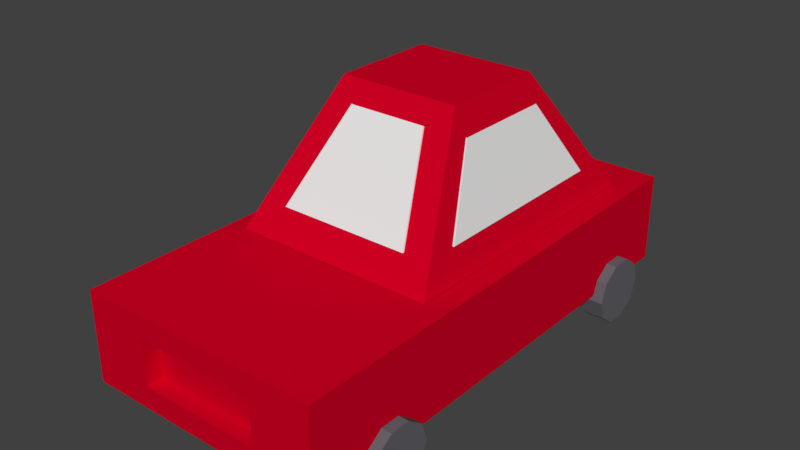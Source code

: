 # Source: Car_Single_model.blend  (saved by Blender 2.79.0; exported with 4.5.12 LTS)
import bpy
from mathutils import Matrix  # noqa: F401  (used for matrix-valued properties, if any)

bpy.ops.wm.read_factory_settings(use_empty=True)
scene = bpy.context.scene
scene.name = 'Scene'

# ---- collections
col_collection_1 = bpy.data.collections.new('Collection 1'); scene.collection.children.link(col_collection_1)

# ---- materials (node trees are filled in below, after node groups)
mat_tyres = bpy.data.materials.new('Tyres')
mat_tyres.alpha_threshold = 0.0
mat_tyres.use_transparent_shadow = False
mat_tyres.diffuse_color = (0.1305, 0.1264, 0.1424, 1.0)
mat_tyres.roughness = 0.5
mat_body = bpy.data.materials.new('body')
mat_body.alpha_threshold = 0.0
mat_body.use_transparent_shadow = False
mat_body.diffuse_color = (0.6383, 0.0, 0.01727, 1.0)
mat_body.roughness = 0.5
mat_body.line_color = (0.0, 0.0, 0.0, 1.0)
mat_windows = bpy.data.materials.new('Windows')
mat_windows.alpha_threshold = 0.0
mat_windows.use_transparent_shadow = False
mat_windows.roughness = 0.5

# ---- material node trees

# ---- world
world_world = bpy.data.worlds.new('World'); scene.world = world_world
world_world.color = (0.05088, 0.05088, 0.05088)
world_world.use_sun_shadow = False
world_world.sun_shadow_jitter_overblur = 0.0
world_world.cycles.sampling_method = 'MANUAL'

# ---- meshes
me_cube_001 = bpy.data.meshes.new('Cube.001')
me_cube_001.from_pydata([(-1.473, -0.9035, 1.0), (-1.473, 0.9587, 1.0), (1.617, -1.537, -1.0), (0.1919, -0.9035, 1.0), (1.617, 1.592, -1.0), (0.1919, 0.9587, 1.0), (-4.391, 1.621, -2.461), (-4.391, 2.016, -2.461), (-4.296, 1.621, -2.755), (-4.296, 2.016, -2.755), (-4.046, 1.621, -2.936), (-4.046, 2.016, -2.936), (-3.737, 1.621, -2.936), (-3.737, 2.016, -2.936), (-3.487, 1.621, -2.755), (-3.487, 2.016, -2.755), (-3.391, 1.621, -2.461), (-3.391, 2.016, -2.461), (-3.487, 1.621, -2.167), (-3.487, 2.016, -2.167), (-3.737, 1.621, -1.985), (-3.737, 2.016, -1.985), (-4.046, 1.621, -1.985), (-4.046, 2.016, -1.985), (-4.296, 1.621, -2.167), (-4.296, 2.016, -2.167), (-4.391, -2.033, -2.461), (-4.391, -1.638, -2.461), (-4.296, -2.033, -2.755), (-4.296, -1.638, -2.755), (-4.046, -2.033, -2.936), (-4.046, -1.638, -2.936), (-3.737, -2.033, -2.936), (-3.737, -1.638, -2.936), (-3.487, -2.033, -2.755), (-3.487, -1.638, -2.755), (-3.391, -2.033, -2.461), (-3.391, -1.638, -2.461), (-3.487, -2.033, -2.167), (-3.487, -1.638, -2.167), (-3.737, -2.033, -1.985), (-3.737, -1.638, -1.985), (-4.046, -2.033, -1.985), (-4.046, -1.638, -1.985), (-4.296, -2.033, -2.167), (-4.296, -1.638, -2.167), (0.7101, -2.033, -2.461), (0.7101, -1.638, -2.461), (0.8056, -2.033, -2.755), (0.8056, -1.638, -2.755), (1.056, -2.033, -2.936), (1.056, -1.638, -2.936), (1.365, -2.033, -2.936), (1.365, -1.638, -2.936), (1.615, -2.033, -2.755), (1.615, -1.638, -2.755), (1.71, -2.033, -2.461), (1.71, -1.638, -2.461), (1.615, -2.033, -2.167), (1.615, -1.638, -2.167), (1.365, -2.033, -1.985), (1.365, -1.638, -1.985), (1.056, -2.033, -1.985), (1.056, -1.638, -1.985), (0.8056, -2.033, -2.167), (0.8056, -1.638, -2.167), (0.8056, 2.025, -2.167), (0.8056, 1.63, -2.167), (1.056, 2.025, -1.985), (1.056, 1.63, -1.985), (1.365, 2.025, -1.985), (1.365, 1.63, -1.985), (1.615, 2.025, -2.167), (1.615, 1.63, -2.167), (1.71, 2.025, -2.461), (1.71, 1.63, -2.461), (1.615, 2.025, -2.755), (1.615, 1.63, -2.755), (1.365, 2.025, -2.936), (1.365, 1.63, -2.936), (1.056, 2.025, -2.936), (1.056, 1.63, -2.936), (0.8056, 2.025, -2.755), (0.8056, 1.63, -2.755), (0.7101, 2.025, -2.461), (0.7101, 1.63, -2.461), (-2.854, 1.592, -1.0), (-2.854, -1.537, -1.0), (-1.684, -0.6735, 0.753), (0.4231, -0.6735, 0.753), (-2.599, 1.048, -0.5904), (-2.599, -0.9923, -0.5904), (-1.698, -0.5793, 0.7139), (-1.698, 0.6352, 0.7139), (1.307, 0.9288, -0.5317), (0.4625, 0.553, 0.6552), (1.307, -0.9279, -0.5317), (0.4625, -0.5522, 0.6552), (-2.116, -1.422, -0.5533), (0.8689, -1.416, -0.5533), (0.1557, -1.053, 0.5852), (-1.402, -1.053, 0.5852), (-2.075, 1.457, -0.5369), (-1.384, 1.107, 0.5682), (0.833, 1.457, -0.543), (0.1181, 1.107, 0.5682), (2.287, 1.875, -2.384), (2.287, -1.875, -2.384), (-5.213, -1.875, -2.384), (-5.213, 1.875, -2.384), (2.287, 1.875, -1.009), (2.287, -1.875, -1.009), (-5.213, -1.876, -1.009), (-5.213, 1.876, -1.009), (-5.213, -0.9375, -2.384), (-5.213, 6.519e-07, -2.384), (-5.213, -0.9375, -2.04), (-5.213, 5.381e-07, -2.04), (-5.213, 0.9375, -2.04), (-5.213, -0.9375, -1.352), (-5.213, 0.9375, -1.352), (-4.963, -0.9375, -2.04), (-4.963, 0.9375, -2.04), (-4.963, -0.9375, -1.352), (-4.963, 0.9375, -1.352)], [], [(86, 4, 2, 87), (5, 1, 0, 3), (6, 7, 9, 8), (8, 9, 11, 10), (10, 11, 13, 12), (12, 13, 15, 14), (14, 15, 17, 16), (16, 17, 19, 18), (18, 19, 21, 20), (20, 21, 23, 22), (9, 7, 25, 23, 21, 19, 17, 15, 13, 11), (22, 23, 25, 24), (24, 25, 7, 6), (6, 8, 10, 12, 14, 16, 18, 20, 22, 24), (26, 27, 29, 28), (28, 29, 31, 30), (30, 31, 33, 32), (32, 33, 35, 34), (34, 35, 37, 36), (36, 37, 39, 38), (38, 39, 41, 40), (40, 41, 43, 42), (29, 27, 45, 43, 41, 39, 37, 35, 33, 31), (42, 43, 45, 44), (44, 45, 27, 26), (26, 28, 30, 32, 34, 36, 38, 40, 42, 44), (46, 47, 49, 48), (48, 49, 51, 50), (50, 51, 53, 52), (52, 53, 55, 54), (54, 55, 57, 56), (56, 57, 59, 58), (58, 59, 61, 60), (60, 61, 63, 62), (49, 47, 65, 63, 61, 59, 57, 55, 53, 51), (62, 63, 65, 64), (64, 65, 47, 46), (46, 48, 50, 52, 54, 56, 58, 60, 62, 64), (67, 66, 84, 85), (71, 70, 68, 69), (73, 72, 70, 71), (75, 74, 72, 73), (77, 76, 74, 75), (79, 78, 76, 77), (81, 80, 78, 79), (83, 82, 80, 81), (82, 84, 66, 68, 70, 72, 74, 76, 78, 80), (85, 84, 82, 83), (69, 68, 66, 67), (85, 83, 81, 79, 77, 75, 73, 71, 69, 67), (87, 0, 1, 86), (86, 1, 5, 4), (4, 5, 3, 2), (2, 3, 0, 87), (119, 120, 124, 123), (89, 88, 92, 97), (91, 92, 93, 90), (90, 93, 95, 94), (94, 95, 97, 96), (96, 97, 92, 91), (99, 100, 101, 98), (98, 101, 103, 102), (102, 103, 105, 104), (104, 105, 100, 99), (118, 117, 116, 121, 122), (120, 118, 122, 124), (106, 109, 113, 110), (120, 119, 116, 114, 108, 112, 113, 109, 115, 117, 118), (124, 122, 121, 123), (107, 111, 112, 108), (107, 106, 110, 111), (112, 111, 110, 113), (114, 116, 117, 115), (119, 123, 121, 116), (106, 107, 108, 114, 115, 109)])
me_cube_001.polygons.foreach_set('material_index', [1, 1, 0, 0, 0, 0, 0, 0, 0, 0, 0, 0, 0, 0, 0, 0, 0, 0, 0, 0, 0, 0, 0, 0, 0, 0, 0, 0, 0, 0, 0, 0, 0, 0, 0, 0, 0, 0, 0, 0, 0, 0, 0, 0, 0, 0, 0, 0, 0, 0, 1, 1, 1, 1, 1, 1, 2, 2, 2, 2, 2, 2, 2, 2, 1, 1, 1, 1, 1, 1, 1, 1, 1, 1, 1])
_uv = me_cube_001.uv_layers.new(name='UVMap')
_uv.uv.foreach_set('vector', [0.2504, 0.5373, 0.5477, 0.5373, 0.5477, 0.7454, 0.2504, 0.7454, 0.874, 0.7464, 0.874, 0.8571, 0.7501, 0.8571, 0.7501, 0.7464, 0.7501, 0.1993, 0.7764, 0.1993, 0.7764, 0.2199, 0.7501, 0.2199, 0.7865, 0.7114, 0.8128, 0.7114, 0.8128, 0.7319, 0.7865, 0.7319, 0.2095, 0.8516, 0.2358, 0.8516, 0.2358, 0.8722, 0.2095, 0.8722, 0.2095, 0.8086, 0.2358, 0.8086, 0.2358, 0.8291, 0.2095, 0.8291, 0.2095, 0.744, 0.2358, 0.744, 0.2358, 0.7645, 0.2095, 0.7645, 0.2095, 0.7655, 0.2358, 0.7655, 0.2358, 0.7861, 0.2095, 0.7861, 0.8449, 0.8581, 0.8712, 0.8581, 0.8712, 0.8786, 0.8449, 0.8786, 0.2095, 0.6148, 0.2358, 0.6148, 0.2358, 0.6354, 0.2095, 0.6353, 0.8316, 0.6863, 0.8252, 0.6668, 0.8316, 0.6473, 0.8482, 0.6352, 0.8688, 0.6352, 0.8854, 0.6473, 0.8917, 0.6668, 0.8854, 0.6863, 0.8688, 0.6984, 0.8482, 0.6984, 0.765, 0.7377, 0.765, 0.7114, 0.7855, 0.7114, 0.7855, 0.7377, 0.8592, 0.2256, 0.8592, 0.1993, 0.8797, 0.1993, 0.8797, 0.2256, 0.7958, 0.4818, 0.8021, 0.4623, 0.8188, 0.4502, 0.8393, 0.4502, 0.8559, 0.4623, 0.8623, 0.4818, 0.8559, 0.5013, 0.8393, 0.5134, 0.8188, 0.5134, 0.8021, 0.5013, 0.7501, 0.2208, 0.7764, 0.2208, 0.7764, 0.2414, 0.7501, 0.2414, 0.2095, 0.787, 0.2358, 0.787, 0.2358, 0.8076, 0.2095, 0.8076, 0.8503, 0.5144, 0.8766, 0.5144, 0.8766, 0.535, 0.8503, 0.535, 0.2095, 0.8301, 0.2358, 0.8301, 0.2358, 0.8507, 0.2095, 0.8507, 0.7377, 0.7114, 0.764, 0.7114, 0.764, 0.7319, 0.7377, 0.7319, 0.7774, 0.1993, 0.8037, 0.1993, 0.8037, 0.2199, 0.7774, 0.2199, 0.86, 0.3152, 0.8863, 0.3152, 0.8863, 0.3358, 0.86, 0.3358, 0.2095, 0.5717, 0.2358, 0.5717, 0.2358, 0.5923, 0.2095, 0.5923, 0.7565, 0.9092, 0.7501, 0.8897, 0.7565, 0.8701, 0.7731, 0.8581, 0.7937, 0.8581, 0.8103, 0.8701, 0.8166, 0.8897, 0.8103, 0.9092, 0.7937, 0.9213, 0.7731, 0.9213, 0.8047, 0.2208, 0.8309, 0.2208, 0.8309, 0.2414, 0.8047, 0.2414, 0.86, 0.3798, 0.8863, 0.3798, 0.8863, 0.4004, 0.86, 0.4004, 0.1262, 0.8583, 0.1325, 0.8388, 0.1491, 0.8267, 0.1697, 0.8267, 0.1863, 0.8388, 0.1927, 0.8583, 0.1863, 0.8779, 0.1697, 0.8899, 0.1491, 0.8899, 0.1325, 0.8779, 0.2095, 0.6579, 0.2358, 0.6579, 0.2358, 0.6784, 0.2095, 0.6784, 0.7958, 0.5144, 0.8221, 0.5144, 0.8221, 0.535, 0.7958, 0.535, 0.8319, 0.1993, 0.8582, 0.1993, 0.8582, 0.2199, 0.8319, 0.2199, 0.2095, 0.6794, 0.2358, 0.6794, 0.2358, 0.7, 0.2095, 0.6999, 0.841, 0.7114, 0.8673, 0.7114, 0.8673, 0.7319, 0.841, 0.7319, 0.2095, 0.7225, 0.2358, 0.7225, 0.2358, 0.743, 0.2095, 0.743, 0.8592, 0.2266, 0.8855, 0.2266, 0.8855, 0.2471, 0.8592, 0.2471, 0.2095, 0.5502, 0.2358, 0.5502, 0.2358, 0.5707, 0.2095, 0.5707, 0.8021, 0.3022, 0.7958, 0.2826, 0.8021, 0.2631, 0.8188, 0.251, 0.8393, 0.251, 0.8559, 0.2631, 0.8623, 0.2826, 0.8559, 0.3022, 0.8393, 0.3142, 0.8187, 0.3142, 0.8047, 0.1993, 0.8309, 0.1993, 0.8309, 0.2199, 0.8047, 0.2199, 0.86, 0.4013, 0.8863, 0.4013, 0.8863, 0.4219, 0.86, 0.4219, 0.7958, 0.3382, 0.8079, 0.3216, 0.8274, 0.3152, 0.847, 0.3216, 0.859, 0.3382, 0.859, 0.3587, 0.847, 0.3754, 0.8274, 0.3817, 0.8079, 0.3754, 0.7958, 0.3587, 0.86, 0.3583, 0.8863, 0.3583, 0.8863, 0.3788, 0.86, 0.3788, 0.2095, 0.5933, 0.2358, 0.5933, 0.2358, 0.6138, 0.2095, 0.6138, 0.86, 0.3367, 0.8863, 0.3367, 0.8863, 0.3573, 0.86, 0.3573, 0.823, 0.5144, 0.8493, 0.5144, 0.8493, 0.535, 0.823, 0.535, 0.8176, 0.8581, 0.8439, 0.8581, 0.8439, 0.8786, 0.8176, 0.8786, 0.2095, 0.7009, 0.2358, 0.7009, 0.2358, 0.7215, 0.2095, 0.7215, 0.8319, 0.2208, 0.8582, 0.2208, 0.8582, 0.2414, 0.8319, 0.2414, 0.7774, 0.2208, 0.8037, 0.2208, 0.8037, 0.2414, 0.7774, 0.2414, 0.7641, 0.6863, 0.7578, 0.6668, 0.7641, 0.6472, 0.7807, 0.6352, 0.8013, 0.6352, 0.8179, 0.6473, 0.8243, 0.6668, 0.8179, 0.6864, 0.8013, 0.6984, 0.7807, 0.6984, 0.2095, 0.6363, 0.2358, 0.6363, 0.2358, 0.6569, 0.2095, 0.6569, 0.8138, 0.7114, 0.84, 0.7114, 0.84, 0.7319, 0.8138, 0.7319, 0.7958, 0.4057, 0.8079, 0.3891, 0.8274, 0.3827, 0.847, 0.3891, 0.859, 0.4057, 0.859, 0.4262, 0.847, 0.4429, 0.8274, 0.4492, 0.8079, 0.4429, 0.7958, 0.4262, 0.5487, 0.699, 0.5909, 0.5373, 0.7147, 0.5374, 0.7568, 0.6991, 0.4975, 0.531, 0.5893, 0.3915, 0.7, 0.3915, 0.7948, 0.531, 0.2085, 0.5035, 0.1664, 0.6668, 0.0426, 0.6668, 0.0004876, 0.5035, 0.7948, 0.251, 0.7, 0.3905, 0.5893, 0.3905, 0.4975, 0.251, 0.5487, 0.7176, 0.6734, 0.7176, 0.6734, 0.7343, 0.5487, 0.7343, 0.0, 0.0, 0.0, 0.0, 0.0, 0.0, 0.0, 0.0, 0.7501, 0.1983, 0.7776, 0.0929, 0.8584, 0.0929, 0.8858, 0.1983, 0.0, 0.0, 0.0, 0.0, 0.0, 0.0, 0.0, 0.0, 0.8812, 0.5373, 0.8562, 0.6342, 0.7827, 0.6342, 0.7578, 0.5373, 0.0, 0.0, 0.0, 0.0, 0.0, 0.0, 0.0, 0.0, 0.199, 0.6678, 0.1516, 0.7473, 0.04796, 0.7474, 0.0004876, 0.6678, 0.0, 0.0, 0.0, 0.0, 0.0, 0.0, 0.0, 0.0, 0.0004876, 0.8257, 0.04624, 0.7485, 0.1461, 0.7483, 0.1938, 0.8257, 0.0, 0.0, 0.0, 0.0, 0.0, 0.0, 0.0, 0.0, 0.6734, 0.7167, 0.6111, 0.7167, 0.5487, 0.7167, 0.5487, 0.7, 0.6734, 0.7, 0.2095, 0.5492, 0.2095, 0.5035, 0.2262, 0.5035, 0.2262, 0.5492, 0.7492, 0.8378, 0.2504, 0.8379, 0.2504, 0.7465, 0.7492, 0.7464, 0.4965, 0.4114, 0.4042, 0.4953, 0.3676, 0.5227, 0.3493, 0.5364, 0.3119, 0.4865, 0.2504, 0.4188, 0.435, 0.251, 0.4965, 0.3187, 0.4042, 0.4026, 0.4034, 0.3797, 0.4657, 0.3776, 0.1252, 0.8267, 0.1252, 0.8724, 0.0004876, 0.8724, 0.0004876, 0.8267, 0.7492, 0.8389, 0.7492, 0.9303, 0.2504, 0.9303, 0.2504, 0.8389, 0.7501, 0.0004876, 0.9995, 0.0004876, 0.9995, 0.09193, 0.7501, 0.09193, 0.2504, 0.0004876, 0.7492, 0.0005601, 0.7492, 0.2499, 0.2504, 0.25, 0.6744, 0.7343, 0.6744, 0.7114, 0.7367, 0.7114, 0.7367, 0.7343, 0.2438, 0.5492, 0.2271, 0.5492, 0.2271, 0.5035, 0.2438, 0.5035, 0.2493, 0.5025, 0.0004876, 0.5025, 0.0004876, 0.00483, 0.2493, 0.0004876, 0.2494, 0.004829, 0.2493, 0.004831])
me_cube_001.materials.append(mat_tyres)
me_cube_001.materials.append(mat_body)
me_cube_001.materials.append(mat_windows)
me_cube_001.use_remesh_preserve_volume = False
me_cube_001.use_remesh_preserve_attributes = False
me_cube_001.use_mirror_vertex_groups = False
me_cube_001.update()

# ---- objects
ob_cube_001 = bpy.data.objects.new('Cube.001', me_cube_001)

# ---- transforms, parenting, visibility, modifiers, constraints
ob_cube_001.location = (0.1336, 0.01472, 0.2958)
ob_cube_001.rotation_euler = (0.0, -0.0, 1.571)
ob_cube_001.scale = (0.1, 0.1, 0.1)
ob_cube_001.lineart.crease_threshold = 0.0

# ---- collection membership
col_collection_1.objects.link(ob_cube_001)

# ---- scene / render settings (as saved in the file)
scene.frame_start = 1; scene.frame_end = 250; scene.frame_set(1)
scene.render.engine = 'BLENDER_EEVEE_NEXT'
scene.render.resolution_percentage = 50
scene.render.dither_intensity = 0.0
scene.cycles.use_denoising = False
scene.cycles.samples = 128
scene.cycles.sampling_pattern = 'TABULATED_SOBOL'
scene.cycles.light_sampling_threshold = 0.0
scene.cycles.use_adaptive_sampling = False
scene.cycles.use_light_tree = False
scene.cycles.blur_glossy = 0.0
scene.cycles.sample_clamp_indirect = 0.0
scene.view_settings.view_transform = 'Standard'
bpy.context.view_layer.update()

# ---- added for rendering (the .blend has no active camera and no usable light): camera, sun
cam_auto = bpy.data.cameras.new('AutoCamera')
cam_auto.lens = 50.0
cam_auto.sensor_width = 36.0
cam_auto.clip_end = 1000.0
ob_auto_camera = bpy.data.objects.new('AutoCamera', cam_auto)
scene.collection.objects.link(ob_auto_camera)
ob_auto_camera.location = (1.00301, -1.17436, 0.894152)
ob_auto_camera.rotation_euler = (1.09748, -7.21219e-08, 0.694738)
scene.camera = ob_auto_camera
light_auto_sun = bpy.data.lights.new('AutoSun', 'SUN')
light_auto_sun.energy = 3.0
light_auto_sun.angle = 0.0523599
ob_auto_sun = bpy.data.objects.new('AutoSun', light_auto_sun)
scene.collection.objects.link(ob_auto_sun)
ob_auto_sun.rotation_euler = (0.872665, 0.174533, 0.523599)
bpy.context.view_layer.update()
